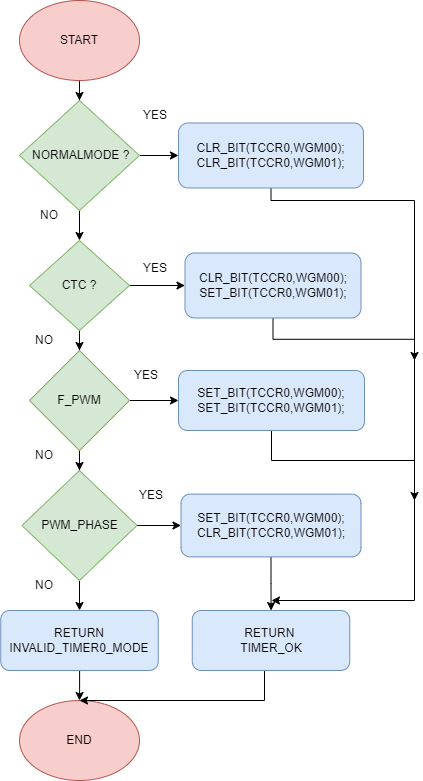

The diagram above was exported from draw.io. Its source (the exported page's mxGraphModel, read from the mxfile embedded in the PNG):
<mxGraphModel dx="1050" dy="541" grid="1" gridSize="10" guides="1" tooltips="1" connect="1" arrows="1" fold="1" page="1" pageScale="1" pageWidth="827" pageHeight="1169" background="#ffffff" math="0" shadow="0">
  <root>
    <mxCell id="WIyWlLk6GJQsqaUBKTNV-0" />
    <mxCell id="WIyWlLk6GJQsqaUBKTNV-1" parent="WIyWlLk6GJQsqaUBKTNV-0" />
    <mxCell id="mGKrQl9RcH5oLRSn7m1b-13" style="edgeStyle=orthogonalEdgeStyle;rounded=0;orthogonalLoop=1;jettySize=auto;html=1;entryX=0.5;entryY=0;entryDx=0;entryDy=0;" edge="1" parent="WIyWlLk6GJQsqaUBKTNV-1" source="mGKrQl9RcH5oLRSn7m1b-0" target="mGKrQl9RcH5oLRSn7m1b-1">
      <mxGeometry relative="1" as="geometry" />
    </mxCell>
    <mxCell id="mGKrQl9RcH5oLRSn7m1b-0" value="START" style="ellipse;whiteSpace=wrap;html=1;fillColor=#f8cecc;strokeColor=#b85450;" vertex="1" parent="WIyWlLk6GJQsqaUBKTNV-1">
      <mxGeometry x="195" y="260" width="120" height="80" as="geometry" />
    </mxCell>
    <mxCell id="mGKrQl9RcH5oLRSn7m1b-9" style="edgeStyle=orthogonalEdgeStyle;rounded=0;orthogonalLoop=1;jettySize=auto;html=1;exitX=1;exitY=0.5;exitDx=0;exitDy=0;entryX=0;entryY=0.5;entryDx=0;entryDy=0;" edge="1" parent="WIyWlLk6GJQsqaUBKTNV-1" source="mGKrQl9RcH5oLRSn7m1b-1" target="mGKrQl9RcH5oLRSn7m1b-5">
      <mxGeometry relative="1" as="geometry" />
    </mxCell>
    <mxCell id="mGKrQl9RcH5oLRSn7m1b-14" value="" style="edgeStyle=orthogonalEdgeStyle;rounded=0;orthogonalLoop=1;jettySize=auto;html=1;" edge="1" parent="WIyWlLk6GJQsqaUBKTNV-1" source="mGKrQl9RcH5oLRSn7m1b-1" target="mGKrQl9RcH5oLRSn7m1b-2">
      <mxGeometry relative="1" as="geometry" />
    </mxCell>
    <mxCell id="mGKrQl9RcH5oLRSn7m1b-1" value="&amp;nbsp;NORMALMODE ?" style="rhombus;whiteSpace=wrap;html=1;fillColor=#d5e8d4;strokeColor=#82b366;" vertex="1" parent="WIyWlLk6GJQsqaUBKTNV-1">
      <mxGeometry x="195" y="360" width="120" height="110" as="geometry" />
    </mxCell>
    <mxCell id="mGKrQl9RcH5oLRSn7m1b-10" style="edgeStyle=orthogonalEdgeStyle;rounded=0;orthogonalLoop=1;jettySize=auto;html=1;exitX=1;exitY=0.5;exitDx=0;exitDy=0;entryX=0;entryY=0.5;entryDx=0;entryDy=0;" edge="1" parent="WIyWlLk6GJQsqaUBKTNV-1" source="mGKrQl9RcH5oLRSn7m1b-2" target="mGKrQl9RcH5oLRSn7m1b-6">
      <mxGeometry relative="1" as="geometry" />
    </mxCell>
    <mxCell id="mGKrQl9RcH5oLRSn7m1b-15" value="" style="edgeStyle=orthogonalEdgeStyle;rounded=0;orthogonalLoop=1;jettySize=auto;html=1;" edge="1" parent="WIyWlLk6GJQsqaUBKTNV-1" source="mGKrQl9RcH5oLRSn7m1b-2" target="mGKrQl9RcH5oLRSn7m1b-3">
      <mxGeometry relative="1" as="geometry" />
    </mxCell>
    <mxCell id="mGKrQl9RcH5oLRSn7m1b-2" value="CTC ?" style="rhombus;whiteSpace=wrap;html=1;fillColor=#d5e8d4;strokeColor=#82b366;" vertex="1" parent="WIyWlLk6GJQsqaUBKTNV-1">
      <mxGeometry x="205" y="500" width="100" height="90" as="geometry" />
    </mxCell>
    <mxCell id="mGKrQl9RcH5oLRSn7m1b-11" style="edgeStyle=orthogonalEdgeStyle;rounded=0;orthogonalLoop=1;jettySize=auto;html=1;exitX=1;exitY=0.5;exitDx=0;exitDy=0;" edge="1" parent="WIyWlLk6GJQsqaUBKTNV-1" source="mGKrQl9RcH5oLRSn7m1b-3" target="mGKrQl9RcH5oLRSn7m1b-7">
      <mxGeometry relative="1" as="geometry" />
    </mxCell>
    <mxCell id="mGKrQl9RcH5oLRSn7m1b-16" value="" style="edgeStyle=orthogonalEdgeStyle;rounded=0;orthogonalLoop=1;jettySize=auto;html=1;" edge="1" parent="WIyWlLk6GJQsqaUBKTNV-1" source="mGKrQl9RcH5oLRSn7m1b-3" target="mGKrQl9RcH5oLRSn7m1b-4">
      <mxGeometry relative="1" as="geometry" />
    </mxCell>
    <mxCell id="mGKrQl9RcH5oLRSn7m1b-3" value="F_PWM" style="rhombus;whiteSpace=wrap;html=1;fillColor=#d5e8d4;strokeColor=#82b366;" vertex="1" parent="WIyWlLk6GJQsqaUBKTNV-1">
      <mxGeometry x="205" y="610" width="100" height="100" as="geometry" />
    </mxCell>
    <mxCell id="mGKrQl9RcH5oLRSn7m1b-12" style="edgeStyle=orthogonalEdgeStyle;rounded=0;orthogonalLoop=1;jettySize=auto;html=1;exitX=1;exitY=0.5;exitDx=0;exitDy=0;entryX=0;entryY=0.5;entryDx=0;entryDy=0;" edge="1" parent="WIyWlLk6GJQsqaUBKTNV-1" source="mGKrQl9RcH5oLRSn7m1b-4" target="mGKrQl9RcH5oLRSn7m1b-8">
      <mxGeometry relative="1" as="geometry" />
    </mxCell>
    <mxCell id="mGKrQl9RcH5oLRSn7m1b-20" style="edgeStyle=orthogonalEdgeStyle;rounded=0;orthogonalLoop=1;jettySize=auto;html=1;entryX=0.5;entryY=0;entryDx=0;entryDy=0;" edge="1" parent="WIyWlLk6GJQsqaUBKTNV-1" source="mGKrQl9RcH5oLRSn7m1b-4" target="mGKrQl9RcH5oLRSn7m1b-19">
      <mxGeometry relative="1" as="geometry" />
    </mxCell>
    <mxCell id="mGKrQl9RcH5oLRSn7m1b-4" value="PWM_PHASE" style="rhombus;whiteSpace=wrap;html=1;fillColor=#d5e8d4;strokeColor=#82b366;" vertex="1" parent="WIyWlLk6GJQsqaUBKTNV-1">
      <mxGeometry x="197.5" y="730" width="115" height="110" as="geometry" />
    </mxCell>
    <mxCell id="mGKrQl9RcH5oLRSn7m1b-26" style="edgeStyle=orthogonalEdgeStyle;rounded=0;orthogonalLoop=1;jettySize=auto;html=1;" edge="1" parent="WIyWlLk6GJQsqaUBKTNV-1" source="mGKrQl9RcH5oLRSn7m1b-5">
      <mxGeometry relative="1" as="geometry">
        <mxPoint x="447" y="860" as="targetPoint" />
        <Array as="points">
          <mxPoint x="447" y="460" />
          <mxPoint x="590" y="460" />
          <mxPoint x="590" y="860" />
        </Array>
      </mxGeometry>
    </mxCell>
    <mxCell id="mGKrQl9RcH5oLRSn7m1b-5" value="&lt;div&gt;CLR_BIT(TCCR0,WGM00);&lt;/div&gt;&lt;div&gt;&#09;&#09;CLR_BIT(TCCR0,WGM01);&lt;/div&gt;" style="rounded=1;whiteSpace=wrap;html=1;fillColor=#dae8fc;strokeColor=#6c8ebf;" vertex="1" parent="WIyWlLk6GJQsqaUBKTNV-1">
      <mxGeometry x="354" y="382.5" width="185" height="65" as="geometry" />
    </mxCell>
    <mxCell id="mGKrQl9RcH5oLRSn7m1b-40" style="edgeStyle=orthogonalEdgeStyle;rounded=0;orthogonalLoop=1;jettySize=auto;html=1;exitX=0.5;exitY=1;exitDx=0;exitDy=0;" edge="1" parent="WIyWlLk6GJQsqaUBKTNV-1" source="mGKrQl9RcH5oLRSn7m1b-6">
      <mxGeometry relative="1" as="geometry">
        <mxPoint x="590" y="620" as="targetPoint" />
      </mxGeometry>
    </mxCell>
    <mxCell id="mGKrQl9RcH5oLRSn7m1b-6" value="&lt;div&gt;CLR_BIT(TCCR0,WGM00);&lt;/div&gt;&lt;div&gt;&#09;&#09;SET_BIT(TCCR0,WGM01);&lt;/div&gt;" style="rounded=1;whiteSpace=wrap;html=1;fillColor=#dae8fc;strokeColor=#6c8ebf;" vertex="1" parent="WIyWlLk6GJQsqaUBKTNV-1">
      <mxGeometry x="360.5" y="512.5" width="176" height="65" as="geometry" />
    </mxCell>
    <mxCell id="mGKrQl9RcH5oLRSn7m1b-41" style="edgeStyle=orthogonalEdgeStyle;rounded=0;orthogonalLoop=1;jettySize=auto;html=1;" edge="1" parent="WIyWlLk6GJQsqaUBKTNV-1" source="mGKrQl9RcH5oLRSn7m1b-7">
      <mxGeometry relative="1" as="geometry">
        <mxPoint x="590" y="760" as="targetPoint" />
        <Array as="points">
          <mxPoint x="447" y="720" />
          <mxPoint x="590" y="720" />
        </Array>
      </mxGeometry>
    </mxCell>
    <mxCell id="mGKrQl9RcH5oLRSn7m1b-7" value="&lt;div&gt;SET_BIT(TCCR0,WGM00);&lt;/div&gt;&lt;div&gt;&#09;&#09;SET_BIT(TCCR0,WGM01);&lt;/div&gt;" style="rounded=1;whiteSpace=wrap;html=1;fillColor=#dae8fc;strokeColor=#6c8ebf;" vertex="1" parent="WIyWlLk6GJQsqaUBKTNV-1">
      <mxGeometry x="354" y="630" width="186" height="60" as="geometry" />
    </mxCell>
    <mxCell id="mGKrQl9RcH5oLRSn7m1b-37" style="edgeStyle=orthogonalEdgeStyle;rounded=0;orthogonalLoop=1;jettySize=auto;html=1;" edge="1" parent="WIyWlLk6GJQsqaUBKTNV-1" source="mGKrQl9RcH5oLRSn7m1b-8" target="mGKrQl9RcH5oLRSn7m1b-36">
      <mxGeometry relative="1" as="geometry" />
    </mxCell>
    <mxCell id="mGKrQl9RcH5oLRSn7m1b-8" value="&lt;div&gt;SET_BIT(TCCR0,WGM00);&lt;/div&gt;&lt;div&gt;&#09;&#09;CLR_BIT(TCCR0,WGM01);&lt;/div&gt;" style="rounded=1;whiteSpace=wrap;html=1;fillColor=#dae8fc;strokeColor=#6c8ebf;" vertex="1" parent="WIyWlLk6GJQsqaUBKTNV-1">
      <mxGeometry x="356.5" y="753.62" width="180" height="62.75" as="geometry" />
    </mxCell>
    <mxCell id="mGKrQl9RcH5oLRSn7m1b-22" value="" style="edgeStyle=orthogonalEdgeStyle;rounded=0;orthogonalLoop=1;jettySize=auto;html=1;" edge="1" parent="WIyWlLk6GJQsqaUBKTNV-1" source="mGKrQl9RcH5oLRSn7m1b-19" target="mGKrQl9RcH5oLRSn7m1b-21">
      <mxGeometry relative="1" as="geometry" />
    </mxCell>
    <mxCell id="mGKrQl9RcH5oLRSn7m1b-19" value="RETURN INVALID_TIMER0_MODE" style="rounded=1;whiteSpace=wrap;html=1;fillColor=#dae8fc;strokeColor=#6c8ebf;" vertex="1" parent="WIyWlLk6GJQsqaUBKTNV-1">
      <mxGeometry x="176.25" y="870" width="157.5" height="60" as="geometry" />
    </mxCell>
    <mxCell id="mGKrQl9RcH5oLRSn7m1b-21" value="END" style="ellipse;whiteSpace=wrap;html=1;fillColor=#f8cecc;strokeColor=#b85450;" vertex="1" parent="WIyWlLk6GJQsqaUBKTNV-1">
      <mxGeometry x="195" y="960" width="120" height="80" as="geometry" />
    </mxCell>
    <mxCell id="mGKrQl9RcH5oLRSn7m1b-27" value="YES" style="text;html=1;strokeColor=none;fillColor=none;align=center;verticalAlign=middle;whiteSpace=wrap;rounded=0;" vertex="1" parent="WIyWlLk6GJQsqaUBKTNV-1">
      <mxGeometry x="300.5" y="360" width="60" height="30" as="geometry" />
    </mxCell>
    <mxCell id="mGKrQl9RcH5oLRSn7m1b-28" value="YES" style="text;html=1;strokeColor=none;fillColor=none;align=center;verticalAlign=middle;whiteSpace=wrap;rounded=0;" vertex="1" parent="WIyWlLk6GJQsqaUBKTNV-1">
      <mxGeometry x="300.5" y="512.5" width="60" height="30" as="geometry" />
    </mxCell>
    <mxCell id="mGKrQl9RcH5oLRSn7m1b-29" value="YES" style="text;html=1;strokeColor=none;fillColor=none;align=center;verticalAlign=middle;whiteSpace=wrap;rounded=0;" vertex="1" parent="WIyWlLk6GJQsqaUBKTNV-1">
      <mxGeometry x="294" y="620" width="56" height="30" as="geometry" />
    </mxCell>
    <mxCell id="mGKrQl9RcH5oLRSn7m1b-30" value="YES" style="text;html=1;strokeColor=none;fillColor=none;align=center;verticalAlign=middle;whiteSpace=wrap;rounded=0;" vertex="1" parent="WIyWlLk6GJQsqaUBKTNV-1">
      <mxGeometry x="296.5" y="740" width="60" height="30" as="geometry" />
    </mxCell>
    <mxCell id="mGKrQl9RcH5oLRSn7m1b-31" value="NO" style="text;html=1;strokeColor=none;fillColor=none;align=center;verticalAlign=middle;whiteSpace=wrap;rounded=0;" vertex="1" parent="WIyWlLk6GJQsqaUBKTNV-1">
      <mxGeometry x="195" y="460" width="60" height="30" as="geometry" />
    </mxCell>
    <mxCell id="mGKrQl9RcH5oLRSn7m1b-33" value="NO" style="text;html=1;strokeColor=none;fillColor=none;align=center;verticalAlign=middle;whiteSpace=wrap;rounded=0;" vertex="1" parent="WIyWlLk6GJQsqaUBKTNV-1">
      <mxGeometry x="190" y="585" width="60" height="30" as="geometry" />
    </mxCell>
    <mxCell id="mGKrQl9RcH5oLRSn7m1b-34" value="NO" style="text;html=1;strokeColor=none;fillColor=none;align=center;verticalAlign=middle;whiteSpace=wrap;rounded=0;" vertex="1" parent="WIyWlLk6GJQsqaUBKTNV-1">
      <mxGeometry x="190" y="700" width="60" height="30" as="geometry" />
    </mxCell>
    <mxCell id="mGKrQl9RcH5oLRSn7m1b-35" value="NO" style="text;html=1;strokeColor=none;fillColor=none;align=center;verticalAlign=middle;whiteSpace=wrap;rounded=0;" vertex="1" parent="WIyWlLk6GJQsqaUBKTNV-1">
      <mxGeometry x="190" y="830" width="60" height="30" as="geometry" />
    </mxCell>
    <mxCell id="mGKrQl9RcH5oLRSn7m1b-38" style="edgeStyle=orthogonalEdgeStyle;rounded=0;orthogonalLoop=1;jettySize=auto;html=1;entryX=0.5;entryY=0;entryDx=0;entryDy=0;" edge="1" parent="WIyWlLk6GJQsqaUBKTNV-1" source="mGKrQl9RcH5oLRSn7m1b-36" target="mGKrQl9RcH5oLRSn7m1b-21">
      <mxGeometry relative="1" as="geometry">
        <Array as="points">
          <mxPoint x="440" y="960" />
        </Array>
      </mxGeometry>
    </mxCell>
    <mxCell id="mGKrQl9RcH5oLRSn7m1b-36" value="RETURN&amp;nbsp;&lt;br&gt;TIMER_OK" style="rounded=1;whiteSpace=wrap;html=1;fillColor=#dae8fc;strokeColor=#6c8ebf;" vertex="1" parent="WIyWlLk6GJQsqaUBKTNV-1">
      <mxGeometry x="367.75" y="870" width="157.5" height="60" as="geometry" />
    </mxCell>
  </root>
</mxGraphModel>